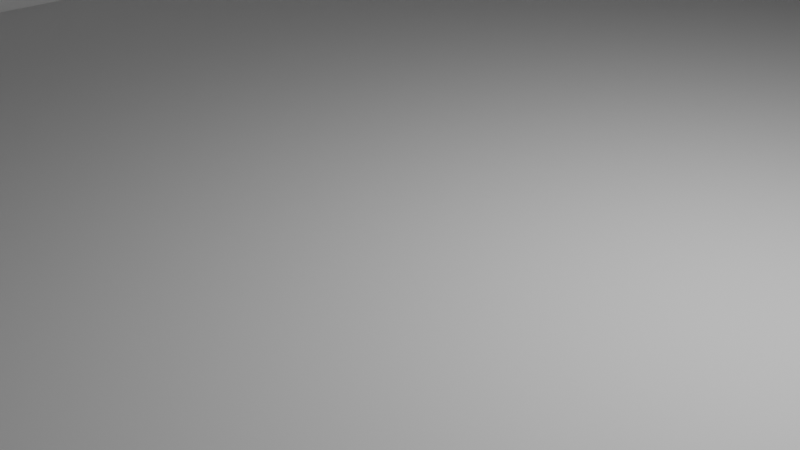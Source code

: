 # Source: skyscraper.blend  (saved by Blender 2.80.58; exported with 4.5.12 LTS)
import bpy
from mathutils import Matrix  # noqa: F401  (used for matrix-valued properties, if any)

bpy.ops.wm.read_factory_settings(use_empty=True)
scene = bpy.context.scene
scene.name = 'Scene'

# ---- collections
col_collection = bpy.data.collections.new('Collection'); scene.collection.children.link(col_collection)

# ---- materials (node trees are filled in below, after node groups)
mat_building_facade = bpy.data.materials.new('Building Facade')
mat_material_002 = bpy.data.materials.new('Material.002')
mat_material_002.use_transparent_shadow = False
mat_material_002.roughness = 0.25

# ---- material node trees
mat_material_002.use_nodes = True; mat_material_002.node_tree.nodes.clear()
_N = mat_material_002.node_tree.nodes; _L = mat_material_002.node_tree.links
n0 = _N.new('ShaderNodeOutputMaterial'); n0.name = 'Material Output'; n0.location = (300, 300)
n1 = _N.new('ShaderNodeBsdfPrincipled'); n1.name = 'Principled BSDF'; n1.location = (10, 300)
n1.distribution = 'GGX'
n1.subsurface_method = 'BURLEY'
n1.inputs[1].default_value = 1.0
n1.inputs[2].default_value = 0.3667
n1.inputs[3].default_value = 1.45
_L.new(n1.outputs[0], n0.inputs[0])
n0.is_active_output = True

# ---- world
world_world = bpy.data.worlds.new('World'); scene.world = world_world
world_world.use_nodes = True; world_world.node_tree.nodes.clear()
_N = world_world.node_tree.nodes; _L = world_world.node_tree.links
n0 = _N.new('ShaderNodeOutputWorld'); n0.name = 'World Output'; n0.location = (300, 300)
n1 = _N.new('ShaderNodeBackground'); n1.name = 'Background'; n1.location = (10, 300)
n1.inputs[0].default_value = (0.05088, 0.05088, 0.05088, 1.0)
_L.new(n1.outputs[0], n0.inputs[0])
n0.is_active_output = True
world_world.color = (0.05088, 0.05088, 0.05088)
world_world.use_sun_shadow = False
world_world.sun_shadow_jitter_overblur = 0.0

# ---- cameras
cam_camera = bpy.data.cameras.new('Camera')
cam_camera.clip_end = 100.0
cam_camera.ortho_scale = 7.314
cam_camera.dof.focus_distance = 0.0
cam_camera.dof.aperture_fstop = 128.0

# ---- lights
light_light = bpy.data.lights.new('Light', 'POINT')
light_light.transmission_factor = 0.0
light_light.cutoff_distance = 30.0
light_light.energy = 1000.0
light_light.shadow_buffer_clip_start = 1.001
light_light.shadow_soft_size = 0.1
light_light.shadow_maximum_resolution = 0.006
light_light.use_absolute_resolution = True

# ---- meshes
me_plane = bpy.data.meshes.new('Plane')
me_plane.from_pydata([(-1.0, -3.98, 0.0), (3.904, -3.98, 0.0), (3.904, -5.695, 0.0), (-1.0, -3.98, 44.03), (3.904, -3.98, 44.03), (3.904, -5.695, 44.03), (3.904, -3.98, 7.811), (-1.0, -3.98, 7.811), (3.904, -5.695, 7.811), (-1.0, -3.98, 6.966), (3.904, -5.695, 6.966), (3.904, -3.98, 6.966), (-1.067, -3.98, 7.811), (3.836, -5.695, 7.811), (-1.067, -3.98, 6.966), (3.836, -5.695, 6.966), (-1.0, -3.98, 222.8), (3.904, -3.98, 222.8), (3.904, -0.9925, 44.03), (3.904, -0.9925, 7.811), (-1.0, -0.9925, 7.811), (-1.0, -0.9925, 222.8), (3.904, -0.9925, 222.8), (-1.231, -0.9925, 7.811), (-1.231, -0.9925, 222.8), (-1.0, -3.98, 327.2), (3.904, -3.98, 248.1), (-1.0, -0.9925, 327.2), (3.904, -0.9925, 248.1), (-1.0, -0.9925, 316.3), (-0.6467, -0.9925, 222.8), (-0.6467, -0.9925, 316.3), (-1.0, 3.98, 0.0), (3.904, 3.98, 0.0), (-1.0, 0.0, 0.0), (3.904, 0.0, 0.0), (3.904, 5.695, 0.0), (-1.0, 3.98, 44.03), (3.904, 3.98, 44.03), (-1.231, 0.0, 222.8), (3.904, 0.0, 44.03), (3.904, 5.695, 44.03), (3.904, 0.0, 7.811), (3.904, 3.98, 7.811), (-1.0, 3.98, 7.811), (-1.0, 0.0, 7.811), (3.904, 5.695, 7.811), (3.904, 0.0, 6.966), (-1.0, 3.98, 6.966), (3.904, 5.695, 6.966), (3.904, 3.98, 6.966), (-1.0, 0.0, 6.966), (-1.067, 3.98, 7.811), (-1.067, 0.0, 7.811), (3.836, 5.695, 7.811), (-1.067, 3.98, 6.966), (3.836, 5.695, 6.966), (-1.067, 0.0, 6.966), (-1.0, 3.98, 222.8), (3.904, 3.98, 222.8), (-1.0, 0.0, 222.8), (3.904, 0.0, 222.8), (-1.231, 0.0, 7.811), (3.904, 0.9925, 44.03), (3.904, 0.9925, 7.811), (-1.0, 0.9925, 7.811), (-1.0, 0.9925, 222.8), (3.904, 0.9925, 222.8), (-1.231, 0.9925, 7.811), (-1.231, 0.9925, 222.8), (-1.0, 3.98, 327.2), (3.904, 3.98, 248.1), (-1.0, 0.9925, 327.2), (3.904, 0.9925, 248.1), (-1.0, 0.9925, 316.3), (-0.6467, 0.0, 222.8), (-0.6467, 0.9925, 222.8), (-0.6467, 0.0, 316.3), (-0.6467, 0.9925, 316.3), (3.904, 0.0, 248.1)], [], [(0, 1, 35, 34), (1, 0, 2), (42, 6, 4, 40), (8, 7, 3, 5), (6, 8, 5, 4), (11, 10, 8, 6), (10, 9, 7, 8), (9, 51, 45, 7), (47, 11, 6, 42), (35, 1, 11, 47), (0, 34, 51, 9), (2, 0, 9, 10), (1, 2, 10, 11), (7, 45, 53, 12), (10, 9, 14, 15), (8, 7, 12, 13), (9, 51, 57, 14), (10, 8, 13, 15), (13, 12, 53, 57, 14, 15), (5, 3, 4), (40, 4, 17, 61), (4, 17, 16, 3), (39, 62, 23, 24), (17, 4, 18, 22), (6, 4, 18, 19), (16, 21, 20, 7), (21, 60, 39, 24), (45, 20, 23, 62), (20, 21, 24, 23), (21, 16, 25, 27, 29), (17, 22, 28, 26), (16, 17, 26, 25), (60, 21, 30, 75), (75, 30, 31, 77), (29, 31, 30, 21), (28, 22, 61, 79), (25, 26, 28, 27), (27, 28, 30, 31, 29), (77, 31, 28, 79), (32, 34, 35, 33), (33, 36, 32), (42, 40, 38, 43), (46, 41, 37, 44), (43, 38, 41, 46), (50, 43, 46, 49), (49, 46, 44, 48), (48, 44, 45, 51), (47, 42, 43, 50), (35, 47, 50, 33), (32, 48, 51, 34), (36, 49, 48, 32), (33, 50, 49, 36), (44, 52, 53, 45), (49, 56, 55, 48), (46, 54, 52, 44), (48, 55, 57, 51), (49, 56, 54, 46), (54, 56, 55, 57, 53, 52), (41, 38, 37), (40, 61, 59, 38), (38, 37, 58, 59), (39, 69, 68, 62), (59, 67, 63, 38), (43, 64, 63, 38), (58, 44, 65, 66), (66, 69, 39, 60), (45, 62, 68, 65), (65, 68, 69, 66), (60, 39, 62, 45), (66, 74, 72, 70, 58), (59, 71, 73, 67), (58, 70, 71, 59), (60, 75, 76, 66), (75, 77, 78, 76), (74, 66, 76, 78), (73, 79, 61, 67), (70, 72, 73, 71), (72, 74, 78, 76, 73), (77, 79, 73, 78)])
me_plane.polygons.foreach_set('material_index', [0, 0, 0, 0, 0, 0, 0, 0, 0, 0, 0, 0, 0, 1, 0, 1, 1, 1, 1, 0, 0, 0, 0, 0, 0, 0, 0, 0, 0, 0, 0, 0, 0, 0, 0, 0, 0, 0, 0, 0, 0, 0, 0, 0, 0, 0, 0, 0, 0, 0, 0, 0, 1, 1, 1, 1, 1, 1, 0, 0, 0, 0, 0, 0, 0, 0, 0, 0, 0, 0, 0, 0, 0, 0, 0, 0, 0, 0, 0])
_uv = me_plane.uv_layers.new(name='UVMap')
_uv.uv.foreach_set('vector', [2.095, 2.095, -1.095, 2.095, -1.095, -1.095, 2.095, -1.095, 2.095, 2.095, -1.095, 2.095, -1.095, -1.095, 2.095, 2.095, -1.095, 2.095, -1.095, -1.095, 2.095, -1.095, 2.095, 2.095, -1.095, 2.095, -1.095, -1.095, 2.095, -1.095, 2.095, 2.095, -1.095, 2.095, -1.095, -1.095, 2.095, -1.095, 2.095, 2.095, -1.095, 2.095, -1.095, -1.095, 2.095, -1.095, 2.095, 2.095, -1.095, 2.095, -1.095, -1.095, 2.095, -1.095, 2.095, 2.095, -1.095, 2.095, -1.095, -1.095, 2.095, -1.095, 2.095, 2.095, -1.095, 2.095, -1.095, -1.095, 2.095, -1.095, 2.095, 2.095, -1.095, 2.095, -1.095, -1.095, 2.095, -1.095, 2.095, 2.095, -1.095, 2.095, -1.095, -1.095, 2.095, -1.095, 2.095, 2.095, -1.095, 2.095, -1.095, -1.095, 2.095, -1.095, 2.095, 2.095, -1.095, 2.095, -1.095, -1.095, 2.095, -1.095, 2.095, 2.095, -1.095, 2.095, -1.095, -1.095, 2.095, -1.095, 2.095, 2.095, -1.095, 2.095, -1.095, -1.095, 2.095, -1.095, 2.095, 2.095, -1.095, 2.095, -1.095, -1.095, 2.095, -1.095, 2.095, 2.095, -1.095, 2.095, -1.095, -1.095, 2.095, -1.095, 2.095, 2.095, -1.095, 2.095, -1.095, -1.095, 2.095, -1.095, 0.5, -1.095, -0.881, -0.2973, -0.881, 1.297, 0.5, 2.095, 1.881, 1.297, 1.881, -0.2973, 2.095, 2.095, -1.095, 2.095, -1.095, -1.095, 2.095, 2.095, -1.095, 2.095, -1.095, -1.095, 2.095, -1.095, 2.095, 2.095, -1.095, 2.095, -1.095, -1.095, 2.095, -1.095, 2.095, 2.095, -1.095, 2.095, -1.095, -1.095, 2.095, -1.095, 2.095, 2.095, -1.095, 2.095, -1.095, -1.095, 2.095, -1.095, 2.095, 2.095, -1.095, 2.095, -1.095, -1.095, 2.095, -1.095, 2.095, 2.095, -1.095, 2.095, -1.095, -1.095, 2.095, -1.095, 2.095, 2.095, -1.095, 2.095, -1.095, -1.095, 2.095, -1.095, 2.095, 2.095, -1.095, 2.095, -1.095, -1.095, 2.095, -1.095, 2.095, 2.095, -1.095, 2.095, -1.095, -1.095, 2.095, -1.095, 0.5, -1.095, -1.017, 0.007219, -0.4373, 1.79, 1.437, 1.79, 2.017, 0.007218, 2.095, 2.095, -1.095, 2.095, -1.095, -1.095, 2.095, -1.095, 2.095, 2.095, -1.095, 2.095, -1.095, -1.095, 2.095, -1.095, 2.095, 2.095, -1.095, 2.095, -1.095, -1.095, 2.095, -1.095, 2.095, 2.095, -1.095, 2.095, -1.095, -1.095, 2.095, -1.095, 2.095, 2.095, -1.095, 2.095, -1.095, -1.095, 2.095, -1.095, 2.095, 2.095, -1.095, 2.095, -1.095, -1.095, 2.095, -1.095, 2.095, 2.095, -1.095, 2.095, -1.095, -1.095, 2.095, -1.095, 0.5, -1.095, -1.017, 0.007219, -0.4373, 1.79, 1.437, 1.79, 2.017, 0.007218, 2.095, 2.095, -1.095, 2.095, -1.095, -1.095, 2.095, -1.095, 2.095, 2.095, -1.095, 2.095, -1.095, -1.095, 2.095, -1.095, 2.095, 2.095, -1.095, 2.095, -1.095, -1.095, 2.095, 2.095, -1.095, 2.095, -1.095, -1.095, 2.095, -1.095, 2.095, 2.095, -1.095, 2.095, -1.095, -1.095, 2.095, -1.095, 2.095, 2.095, -1.095, 2.095, -1.095, -1.095, 2.095, -1.095, 2.095, 2.095, -1.095, 2.095, -1.095, -1.095, 2.095, -1.095, 2.095, 2.095, -1.095, 2.095, -1.095, -1.095, 2.095, -1.095, 2.095, 2.095, -1.095, 2.095, -1.095, -1.095, 2.095, -1.095, 2.095, 2.095, -1.095, 2.095, -1.095, -1.095, 2.095, -1.095, 2.095, 2.095, -1.095, 2.095, -1.095, -1.095, 2.095, -1.095, 2.095, 2.095, -1.095, 2.095, -1.095, -1.095, 2.095, -1.095, 2.095, 2.095, -1.095, 2.095, -1.095, -1.095, 2.095, -1.095, 2.095, 2.095, -1.095, 2.095, -1.095, -1.095, 2.095, -1.095, 2.095, 2.095, -1.095, 2.095, -1.095, -1.095, 2.095, -1.095, 2.095, 2.095, -1.095, 2.095, -1.095, -1.095, 2.095, -1.095, 2.095, 2.095, -1.095, 2.095, -1.095, -1.095, 2.095, -1.095, 2.095, 2.095, -1.095, 2.095, -1.095, -1.095, 2.095, -1.095, 2.095, 2.095, -1.095, 2.095, -1.095, -1.095, 2.095, -1.095, 0.5, -1.095, -0.881, -0.2973, -0.881, 1.297, 0.5, 2.095, 1.881, 1.297, 1.881, -0.2973, 2.095, 2.095, -1.095, 2.095, -1.095, -1.095, 2.095, 2.095, -1.095, 2.095, -1.095, -1.095, 2.095, -1.095, 2.095, 2.095, -1.095, 2.095, -1.095, -1.095, 2.095, -1.095, 2.095, 2.095, -1.095, 2.095, -1.095, -1.095, 2.095, -1.095, 2.095, 2.095, -1.095, 2.095, -1.095, -1.095, 2.095, -1.095, 2.095, 2.095, -1.095, 2.095, -1.095, -1.095, 2.095, -1.095, 2.095, 2.095, -1.095, 2.095, -1.095, -1.095, 2.095, -1.095, 2.095, 2.095, -1.095, 2.095, -1.095, -1.095, 2.095, -1.095, 2.095, 2.095, -1.095, 2.095, -1.095, -1.095, 2.095, -1.095, 2.095, 2.095, -1.095, 2.095, -1.095, -1.095, 2.095, -1.095, 2.095, 2.095, -1.095, 2.095, -1.095, -1.095, 2.095, -1.095, 0.5, -1.095, -1.017, 0.007219, -0.4373, 1.79, 1.437, 1.79, 2.017, 0.007218, 2.095, 2.095, -1.095, 2.095, -1.095, -1.095, 2.095, -1.095, -0.9986, 1.904, -0.9986, -0.9035, 1.754, 1.223, 1.754, 1.904, 2.095, 2.095, -1.095, 2.095, -1.095, -1.095, 2.095, -1.095, 2.095, 2.095, -1.095, 2.095, -1.095, -1.095, 2.095, -1.095, 2.095, 2.095, -1.095, 2.095, -1.095, -1.095, 2.095, -1.095, 2.095, 2.095, -1.095, 2.095, -1.095, -1.095, 2.095, -1.095, 2.095, 2.095, -1.095, 2.095, -1.095, -1.095, 2.095, -1.095, 0.5, -1.095, -1.017, 0.007219, -0.4373, 1.79, 1.437, 1.79, 2.017, 0.007218, 2.095, 2.095, -1.095, 2.095, -1.095, -1.095, 2.095, -1.095])
me_plane.materials.append(mat_building_facade)
me_plane.materials.append(mat_material_002)
me_plane.use_remesh_preserve_volume = False
me_plane.use_remesh_preserve_attributes = False
me_plane.use_mirror_vertex_groups = False
me_plane.update()

# ---- objects
ob_light = bpy.data.objects.new('Light', light_light)
ob_camera = bpy.data.objects.new('Camera', cam_camera)
ob_plane = bpy.data.objects.new('Plane', me_plane)

# ---- transforms, parenting, visibility, modifiers, constraints
ob_light.location = (4.076, 1.005, 5.904)
ob_light.rotation_euler = (0.6503, 0.05522, 1.866)
ob_light.lock_rotations_4d = False
ob_light.empty_display_type = 'ARROWS'
ob_light.color = (0.0, 0.0, 0.0, 0.0)
ob_light.lineart.crease_threshold = 0.0
ob_camera.location = (7.359, -6.926, 4.958)
ob_camera.rotation_euler = (1.109, 0.0, 0.8149)
ob_camera.lock_rotations_4d = False
ob_camera.empty_display_type = 'ARROWS'
ob_camera.color = (0.0, 0.0, 0.0, 0.0)
ob_camera.display_type = 'WIRE'
ob_camera.lineart.crease_threshold = 0.0
ob_plane.location = (0.0, 0.0, 0.0)
ob_plane.scale = (10.0, 10.38, 1.0)
ob_plane.lineart.crease_threshold = 0.0

# ---- collection membership
col_collection.objects.link(ob_light)
col_collection.objects.link(ob_camera)
col_collection.objects.link(ob_plane)

# ---- scene / render settings (as saved in the file)
scene.camera = ob_camera
scene.frame_start = 1; scene.frame_end = 250; scene.frame_set(1)
scene.render.engine = 'BLENDER_EEVEE_NEXT'
scene.cycles.use_denoising = False
scene.cycles.samples = 128
scene.cycles.sampling_pattern = 'TABULATED_SOBOL'
scene.cycles.use_adaptive_sampling = False
scene.cycles.use_light_tree = False
scene.view_settings.view_transform = 'Filmic'
bpy.context.view_layer.update()
